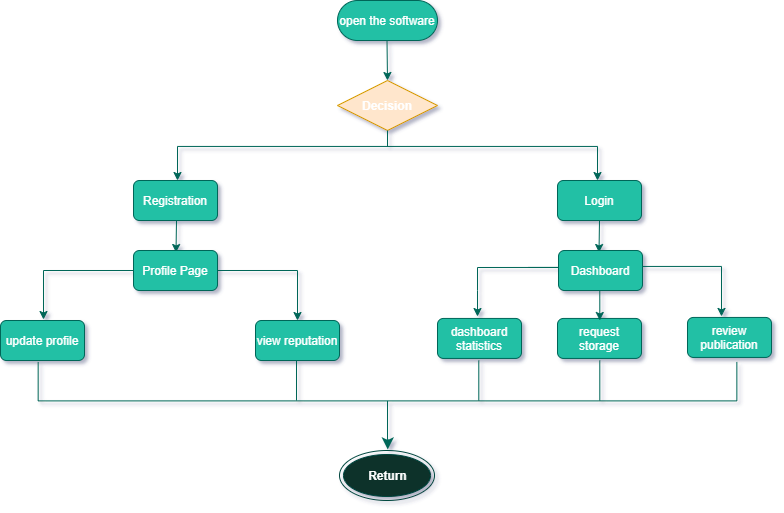

The diagram above was exported from draw.io. Its source (the exported page's mxGraphModel, read from the mxfile embedded in the PNG):
<mxGraphModel dx="652" dy="414" grid="1" gridSize="10" guides="1" tooltips="1" connect="1" arrows="1" fold="1" page="1" pageScale="1" pageWidth="850" pageHeight="1100" math="0" shadow="0">
  <root>
    <mxCell id="0" />
    <mxCell id="1" parent="0" />
    <mxCell id="WbgIi3EVnzTvSkV_-R8t-47" value="" style="group;fontColor=#5C5C5C;" vertex="1" connectable="0" parent="1">
      <mxGeometry x="40" y="100" width="771" height="500" as="geometry" />
    </mxCell>
    <mxCell id="WbgIi3EVnzTvSkV_-R8t-45" value="" style="group;fontColor=#5C5C5C;" vertex="1" connectable="0" parent="WbgIi3EVnzTvSkV_-R8t-47">
      <mxGeometry width="771" height="500" as="geometry" />
    </mxCell>
    <mxCell id="WbgIi3EVnzTvSkV_-R8t-22" value="update profile" style="rounded=1;whiteSpace=wrap;html=1;labelBackgroundColor=none;sketch=0;strokeColor=#006658;fillColor=#21C0A5;fontColor=#FFFFFF;" vertex="1" parent="WbgIi3EVnzTvSkV_-R8t-45">
      <mxGeometry y="320" width="84" height="40" as="geometry" />
    </mxCell>
    <mxCell id="WbgIi3EVnzTvSkV_-R8t-29" value="review publication" style="rounded=1;whiteSpace=wrap;html=1;labelBackgroundColor=none;sketch=0;strokeColor=#006658;fillColor=#21C0A5;fontColor=#FFFFFF;" vertex="1" parent="WbgIi3EVnzTvSkV_-R8t-45">
      <mxGeometry x="687" y="316.94" width="84" height="40" as="geometry" />
    </mxCell>
    <mxCell id="WbgIi3EVnzTvSkV_-R8t-31" value="" style="endArrow=classic;html=1;strokeColor=#006658;fillColor=#21C0A5;fontColor=#5C5C5C;rounded=0;" edge="1" parent="WbgIi3EVnzTvSkV_-R8t-45">
      <mxGeometry width="50" height="50" relative="1" as="geometry">
        <mxPoint x="641" y="265.94" as="sourcePoint" />
        <mxPoint x="721" y="315.94" as="targetPoint" />
        <Array as="points">
          <mxPoint x="721" y="265.94" />
        </Array>
      </mxGeometry>
    </mxCell>
    <mxCell id="WbgIi3EVnzTvSkV_-R8t-37" value="" style="strokeWidth=1;html=1;shape=mxgraph.flowchart.annotation_2;align=left;labelPosition=right;pointerEvents=1;rounded=0;labelBackgroundColor=none;sketch=0;fillColor=#21C0A5;fontColor=#5C5C5C;rotation=-90;strokeColor=#006658;" vertex="1" parent="WbgIi3EVnzTvSkV_-R8t-45">
      <mxGeometry x="348.05" y="51.05" width="77.9" height="698.69" as="geometry" />
    </mxCell>
    <mxCell id="WbgIi3EVnzTvSkV_-R8t-46" value="" style="group;fontColor=#FFFFFF;" vertex="1" connectable="0" parent="WbgIi3EVnzTvSkV_-R8t-45">
      <mxGeometry x="43" width="599" height="500" as="geometry" />
    </mxCell>
    <mxCell id="WbgIi3EVnzTvSkV_-R8t-9" value="Registration" style="rounded=1;whiteSpace=wrap;html=1;labelBackgroundColor=none;sketch=0;strokeColor=#006658;fillColor=#21C0A5;fontColor=#FFFFFF;" vertex="1" parent="WbgIi3EVnzTvSkV_-R8t-46">
      <mxGeometry x="90" y="180" width="84" height="40" as="geometry" />
    </mxCell>
    <mxCell id="WbgIi3EVnzTvSkV_-R8t-11" value="Login" style="rounded=1;whiteSpace=wrap;html=1;labelBackgroundColor=none;sketch=0;strokeColor=#006658;fillColor=#21C0A5;fontColor=#FFFFFF;" vertex="1" parent="WbgIi3EVnzTvSkV_-R8t-46">
      <mxGeometry x="514" y="180" width="84" height="40" as="geometry" />
    </mxCell>
    <mxCell id="WbgIi3EVnzTvSkV_-R8t-1" value="&lt;font color=&quot;#ffffff&quot;&gt;open the software&lt;/font&gt;" style="rounded=1;whiteSpace=wrap;html=1;fillColor=#21C0A5;strokeColor=#006658;labelBorderColor=none;labelBackgroundColor=none;arcSize=50;fontColor=#5C5C5C;" vertex="1" parent="WbgIi3EVnzTvSkV_-R8t-46">
      <mxGeometry x="294" width="100" height="40" as="geometry" />
    </mxCell>
    <mxCell id="WbgIi3EVnzTvSkV_-R8t-3" value="" style="endArrow=classic;html=1;strokeColor=#006658;fontColor=#5C5C5C;" edge="1" parent="WbgIi3EVnzTvSkV_-R8t-46">
      <mxGeometry x="134" width="50" height="50" as="geometry">
        <mxPoint x="343.5" y="40" as="sourcePoint" />
        <mxPoint x="344" y="80" as="targetPoint" />
      </mxGeometry>
    </mxCell>
    <mxCell id="WbgIi3EVnzTvSkV_-R8t-4" value="&lt;b&gt;Decision&lt;/b&gt;" style="rhombus;whiteSpace=wrap;html=1;fillColor=#ffe6cc;strokeColor=#d79b00;fontColor=#FFFFFF;" vertex="1" parent="WbgIi3EVnzTvSkV_-R8t-46">
      <mxGeometry x="294" y="80" width="100" height="50" as="geometry" />
    </mxCell>
    <mxCell id="WbgIi3EVnzTvSkV_-R8t-5" value="" style="strokeWidth=1;html=1;shape=mxgraph.flowchart.annotation_2;align=left;labelPosition=right;pointerEvents=1;rotation=90;fillColor=#21C0A5;strokeColor=#006658;fontColor=#5C5C5C;" vertex="1" parent="WbgIi3EVnzTvSkV_-R8t-46">
      <mxGeometry x="328.07" y="-64.06" width="31.87" height="420" as="geometry" />
    </mxCell>
    <mxCell id="WbgIi3EVnzTvSkV_-R8t-6" value="" style="endArrow=classic;html=1;strokeColor=#006658;fontColor=#5C5C5C;" edge="1" parent="WbgIi3EVnzTvSkV_-R8t-46">
      <mxGeometry x="134" width="50" height="50" as="geometry">
        <mxPoint x="134" y="160" as="sourcePoint" />
        <mxPoint x="134" y="180" as="targetPoint" />
      </mxGeometry>
    </mxCell>
    <mxCell id="WbgIi3EVnzTvSkV_-R8t-7" value="" style="endArrow=classic;html=1;strokeColor=#006658;fontColor=#5C5C5C;" edge="1" parent="WbgIi3EVnzTvSkV_-R8t-46">
      <mxGeometry x="134" width="50" height="50" as="geometry">
        <mxPoint x="554" y="160" as="sourcePoint" />
        <mxPoint x="554" y="180" as="targetPoint" />
      </mxGeometry>
    </mxCell>
    <mxCell id="WbgIi3EVnzTvSkV_-R8t-12" value="" style="endArrow=classic;html=1;strokeColor=#006658;fontColor=#5C5C5C;" edge="1" parent="WbgIi3EVnzTvSkV_-R8t-46">
      <mxGeometry x="132.5" y="72" width="50" height="50" as="geometry">
        <mxPoint x="133" y="220" as="sourcePoint" />
        <mxPoint x="132.5" y="252" as="targetPoint" />
      </mxGeometry>
    </mxCell>
    <mxCell id="WbgIi3EVnzTvSkV_-R8t-14" value="" style="endArrow=classic;html=1;strokeColor=#006658;fillColor=#21C0A5;fontColor=#5C5C5C;rounded=0;" edge="1" parent="WbgIi3EVnzTvSkV_-R8t-46">
      <mxGeometry width="50" height="50" relative="1" as="geometry">
        <mxPoint x="174" y="270" as="sourcePoint" />
        <mxPoint x="254" y="320" as="targetPoint" />
        <Array as="points">
          <mxPoint x="254" y="270" />
        </Array>
      </mxGeometry>
    </mxCell>
    <mxCell id="WbgIi3EVnzTvSkV_-R8t-17" value="Profile Page" style="rounded=1;whiteSpace=wrap;html=1;labelBackgroundColor=none;sketch=0;strokeColor=#006658;fillColor=#21C0A5;fontColor=#FFFFFF;" vertex="1" parent="WbgIi3EVnzTvSkV_-R8t-46">
      <mxGeometry x="90" y="250" width="84" height="40" as="geometry" />
    </mxCell>
    <mxCell id="WbgIi3EVnzTvSkV_-R8t-20" value="" style="endArrow=classic;html=1;strokeColor=#006658;fillColor=#21C0A5;fontColor=#5C5C5C;rounded=0;" edge="1" parent="WbgIi3EVnzTvSkV_-R8t-46">
      <mxGeometry width="50" height="50" relative="1" as="geometry">
        <mxPoint x="60" y="270" as="sourcePoint" />
        <mxPoint y="319" as="targetPoint" />
        <Array as="points">
          <mxPoint x="90" y="270" />
          <mxPoint y="270" />
        </Array>
      </mxGeometry>
    </mxCell>
    <mxCell id="WbgIi3EVnzTvSkV_-R8t-24" value="view reputation" style="rounded=1;whiteSpace=wrap;html=1;labelBackgroundColor=none;sketch=0;strokeColor=#006658;fillColor=#21C0A5;fontColor=#FFFFFF;" vertex="1" parent="WbgIi3EVnzTvSkV_-R8t-46">
      <mxGeometry x="212" y="320" width="84" height="40" as="geometry" />
    </mxCell>
    <mxCell id="WbgIi3EVnzTvSkV_-R8t-25" value="" style="endArrow=classic;html=1;strokeColor=#006658;fontColor=#5C5C5C;" edge="1" parent="WbgIi3EVnzTvSkV_-R8t-46">
      <mxGeometry x="555.5" y="72" width="50" height="50" as="geometry">
        <mxPoint x="556" y="220" as="sourcePoint" />
        <mxPoint x="555.5" y="252" as="targetPoint" />
      </mxGeometry>
    </mxCell>
    <mxCell id="WbgIi3EVnzTvSkV_-R8t-26" value="Dashboard" style="rounded=1;whiteSpace=wrap;html=1;labelBackgroundColor=none;sketch=0;strokeColor=#006658;fillColor=#21C0A5;fontColor=#FFFFFF;" vertex="1" parent="WbgIi3EVnzTvSkV_-R8t-46">
      <mxGeometry x="515" y="250" width="84" height="40" as="geometry" />
    </mxCell>
    <mxCell id="WbgIi3EVnzTvSkV_-R8t-27" value="dashboard statistics" style="rounded=1;whiteSpace=wrap;html=1;labelBackgroundColor=none;sketch=0;strokeColor=#006658;fillColor=#21C0A5;fontColor=#FFFFFF;" vertex="1" parent="WbgIi3EVnzTvSkV_-R8t-46">
      <mxGeometry x="394" y="317.94" width="84" height="40" as="geometry" />
    </mxCell>
    <mxCell id="WbgIi3EVnzTvSkV_-R8t-28" value="request storage" style="rounded=1;whiteSpace=wrap;html=1;labelBackgroundColor=none;sketch=0;strokeColor=#006658;fillColor=#21C0A5;fontColor=#FFFFFF;" vertex="1" parent="WbgIi3EVnzTvSkV_-R8t-46">
      <mxGeometry x="514" y="317.94" width="84" height="40" as="geometry" />
    </mxCell>
    <mxCell id="WbgIi3EVnzTvSkV_-R8t-30" value="" style="endArrow=classic;html=1;strokeColor=#006658;fillColor=#21C0A5;fontColor=#5C5C5C;rounded=0;" edge="1" parent="WbgIi3EVnzTvSkV_-R8t-46">
      <mxGeometry width="50" height="50" relative="1" as="geometry">
        <mxPoint x="485" y="266.94" as="sourcePoint" />
        <mxPoint x="434" y="316" as="targetPoint" />
        <Array as="points">
          <mxPoint x="515" y="266.94" />
          <mxPoint x="434" y="267" />
          <mxPoint x="434" y="290" />
        </Array>
      </mxGeometry>
    </mxCell>
    <mxCell id="WbgIi3EVnzTvSkV_-R8t-36" value="" style="endArrow=classic;html=1;strokeColor=#006658;fillColor=#21C0A5;fontColor=#5C5C5C;" edge="1" parent="WbgIi3EVnzTvSkV_-R8t-46">
      <mxGeometry width="50" height="50" relative="1" as="geometry">
        <mxPoint x="556.29" y="290" as="sourcePoint" />
        <mxPoint x="556.29" y="320" as="targetPoint" />
      </mxGeometry>
    </mxCell>
    <mxCell id="WbgIi3EVnzTvSkV_-R8t-39" value="" style="endArrow=none;html=1;strokeColor=#006658;fillColor=#21C0A5;fontColor=#5C5C5C;" edge="1" parent="WbgIi3EVnzTvSkV_-R8t-46">
      <mxGeometry width="50" height="50" relative="1" as="geometry">
        <mxPoint x="253" y="400" as="sourcePoint" />
        <mxPoint x="253" y="360" as="targetPoint" />
      </mxGeometry>
    </mxCell>
    <mxCell id="WbgIi3EVnzTvSkV_-R8t-40" value="" style="endArrow=none;html=1;strokeColor=#006658;fillColor=#21C0A5;fontColor=#5C5C5C;" edge="1" parent="WbgIi3EVnzTvSkV_-R8t-46">
      <mxGeometry width="50" height="50" relative="1" as="geometry">
        <mxPoint x="435.28999999999996" y="400" as="sourcePoint" />
        <mxPoint x="435.28999999999996" y="360" as="targetPoint" />
      </mxGeometry>
    </mxCell>
    <mxCell id="WbgIi3EVnzTvSkV_-R8t-41" value="" style="endArrow=none;html=1;strokeColor=#006658;fillColor=#21C0A5;fontColor=#5C5C5C;" edge="1" parent="WbgIi3EVnzTvSkV_-R8t-46">
      <mxGeometry width="50" height="50" relative="1" as="geometry">
        <mxPoint x="556.29" y="400" as="sourcePoint" />
        <mxPoint x="556.29" y="360" as="targetPoint" />
      </mxGeometry>
    </mxCell>
    <mxCell id="WbgIi3EVnzTvSkV_-R8t-42" value="&lt;b&gt;&lt;font&gt;Return&lt;/font&gt;&lt;/b&gt;" style="ellipse;html=1;shape=endState;rounded=0;labelBackgroundColor=none;sketch=0;strokeColor=#00473E;fillColor=#08302A;fontColor=#FFFFFF;" vertex="1" parent="WbgIi3EVnzTvSkV_-R8t-46">
      <mxGeometry x="296" y="450" width="95" height="50" as="geometry" />
    </mxCell>
    <mxCell id="WbgIi3EVnzTvSkV_-R8t-44" value="" style="endArrow=classic;html=1;strokeColor=#006658;fillColor=#21C0A5;fontColor=#5C5C5C;strokeWidth=2;" edge="1" parent="WbgIi3EVnzTvSkV_-R8t-46">
      <mxGeometry width="50" height="50" relative="1" as="geometry">
        <mxPoint x="344.29" y="439" as="sourcePoint" />
        <mxPoint x="344.29" y="449" as="targetPoint" />
      </mxGeometry>
    </mxCell>
  </root>
</mxGraphModel>